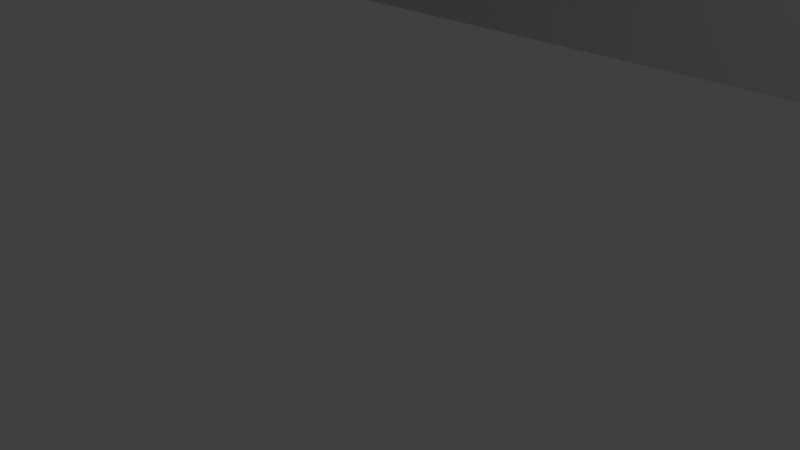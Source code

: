 # Source: wall_01.blend  (saved by Blender 2.79.0; exported with 4.5.12 LTS)
import bpy
from mathutils import Matrix  # noqa: F401  (used for matrix-valued properties, if any)

bpy.ops.wm.read_factory_settings(use_empty=True)
scene = bpy.context.scene
scene.name = 'Scene'

# ---- collections
col_collection_1 = bpy.data.collections.new('Collection 1'); scene.collection.children.link(col_collection_1)

# ---- materials (node trees are filled in below, after node groups)
mat_material = bpy.data.materials.new('Material')
mat_material.alpha_threshold = 0.0
mat_material.use_transparent_shadow = False
mat_material.roughness = 0.5
mat_material.line_color = (0.0, 0.0, 0.0, 1.0)

# ---- material node trees

# ---- world
world_world = bpy.data.worlds.new('World'); scene.world = world_world
world_world.color = (0.05088, 0.05088, 0.05088)
world_world.use_sun_shadow = False
world_world.sun_shadow_jitter_overblur = 0.0
world_world.cycles.sampling_method = 'MANUAL'

# ---- cameras
cam_camera = bpy.data.cameras.new('Camera')
cam_camera.clip_end = 100.0
cam_camera.lens = 35.0
cam_camera.sensor_width = 32.0
cam_camera.sensor_height = 18.0
cam_camera.ortho_scale = 7.314
cam_camera.dof.focus_distance = 0.0
cam_camera.dof.aperture_fstop = 128.0

# ---- lights
light_lamp = bpy.data.lights.new('Lamp', 'POINT')
light_lamp.transmission_factor = 0.0
light_lamp.cutoff_distance = 30.0
light_lamp.energy = 100.0
light_lamp.shadow_buffer_clip_start = 1.001
light_lamp.shadow_soft_size = 0.1
light_lamp.shadow_maximum_resolution = 0.006
light_lamp.use_absolute_resolution = True

# ---- meshes
me_cube = bpy.data.meshes.new('Cube')
me_cube.from_pydata([(-1.25, -0.05, 2.654e-08), (-1.25, -0.05, 1.5), (-1.25, 0.05, -2.887e-08), (-1.25, 0.05, 1.5), (1.25, -0.05, 3.073e-08), (1.25, -0.05, 1.5), (1.25, 0.05, -2.887e-08), (1.25, 0.05, 1.5)], [], [(0, 1, 3, 2), (2, 3, 7, 6), (6, 7, 5, 4), (4, 5, 1, 0), (7, 3, 1, 5)])
_uv = me_cube.uv_layers.new(name='UVMap')
_uv.uv.foreach_set('vector', [0.946, 0.5, 0.946, 0.02426, 0.9757, 0.02426, 0.9757, 0.5, 0.9163, 0.8172, 0.4703, 0.8172, 0.4703, 0.02426, 0.9163, 0.02426, 0.9757, 0.5, 0.9757, 0.9757, 0.946, 0.9757, 0.946, 0.5, 0.02426, 0.02426, 0.4703, 0.02426, 0.4703, 0.8172, 0.02426, 0.8172, 0.946, 0.02426, 0.946, 0.8172, 0.9163, 0.8172, 0.9163, 0.02426])
me_cube.materials.append(mat_material)
me_cube.use_remesh_preserve_volume = False
me_cube.use_remesh_preserve_attributes = False
me_cube.use_mirror_vertex_groups = False
me_cube.update()

# ---- objects
ob_cube = bpy.data.objects.new('Cube', me_cube)
ob_lamp = bpy.data.objects.new('Lamp', light_lamp)
ob_camera = bpy.data.objects.new('Camera', cam_camera)

# ---- transforms, parenting, visibility, modifiers, constraints
ob_cube.location = (0.0, 0.0, 0.0)
ob_cube.scale = (200.0, 200.0, 200.0)
ob_cube.lock_rotations_4d = False
ob_cube.empty_display_type = 'ARROWS'
ob_cube.lineart.crease_threshold = 0.0
ob_lamp.location = (4.076, 1.005, 5.904)
ob_lamp.rotation_euler = (0.6503, 0.05522, 1.866)
ob_lamp.lock_rotations_4d = False
ob_lamp.empty_display_type = 'ARROWS'
ob_lamp.color = (0.0, 0.0, 0.0, 0.0)
ob_lamp.lineart.crease_threshold = 0.0
ob_camera.location = (7.481, -6.508, 5.344)
ob_camera.rotation_euler = (1.109, 0.0, 0.8149)
ob_camera.lock_rotations_4d = False
ob_camera.empty_display_type = 'ARROWS'
ob_camera.color = (0.0, 0.0, 0.0, 0.0)
ob_camera.display_type = 'WIRE'
ob_camera.lineart.crease_threshold = 0.0

# ---- collection membership
col_collection_1.objects.link(ob_cube)
col_collection_1.objects.link(ob_lamp)
col_collection_1.objects.link(ob_camera)

# ---- scene / render settings (as saved in the file)
scene.camera = ob_camera
scene.frame_start = 1; scene.frame_end = 250; scene.frame_set(5)
scene.render.engine = 'BLENDER_EEVEE_NEXT'
scene.render.resolution_percentage = 50
scene.render.dither_intensity = 0.0
scene.cycles.use_denoising = False
scene.cycles.samples = 128
scene.cycles.sampling_pattern = 'TABULATED_SOBOL'
scene.cycles.use_adaptive_sampling = False
scene.cycles.use_light_tree = False
scene.cycles.blur_glossy = 0.0
scene.cycles.sample_clamp_indirect = 0.0
scene.view_settings.view_transform = 'Standard'
scene.unit_settings.scale_length = 0.01
bpy.context.view_layer.update()
